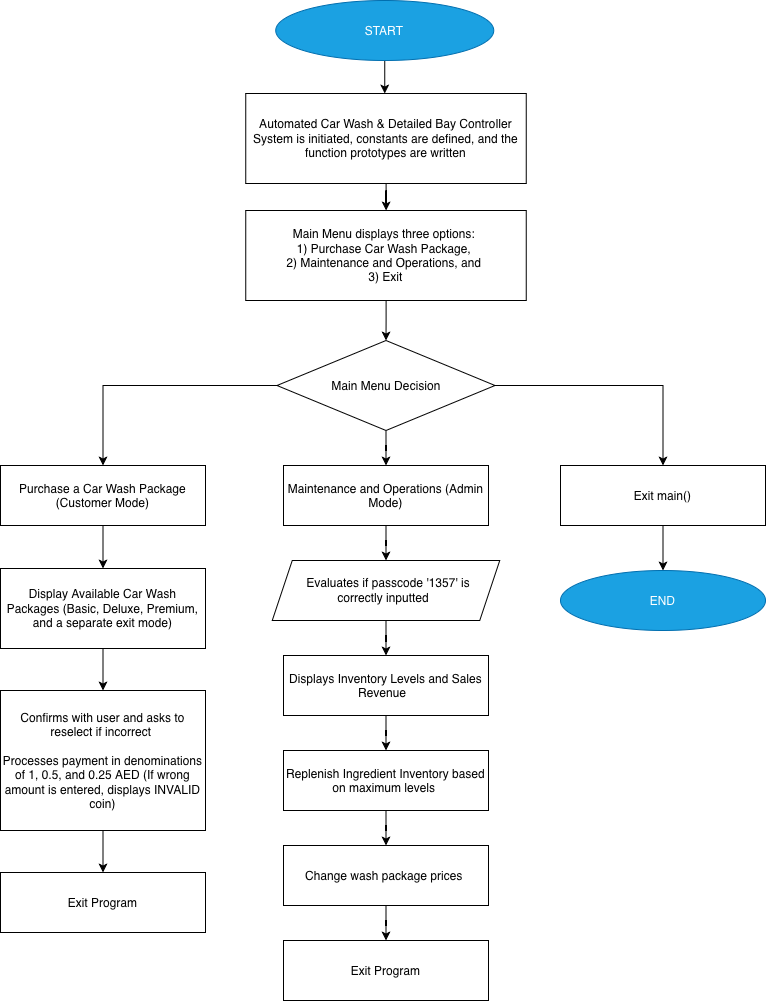

The diagram above was exported from draw.io. Its source (the exported page's mxGraphModel, read from the mxfile embedded in the PNG):
<mxGraphModel dx="1920" dy="1164" grid="1" gridSize="10" guides="1" tooltips="1" connect="1" arrows="1" fold="1" page="1" pageScale="1" pageWidth="850" pageHeight="1100" math="0" shadow="0">
  <root>
    <mxCell id="0" />
    <mxCell id="1" parent="0" />
    <mxCell id="ZfXpQWp6mfIwOYe36QHW-59" edge="1" parent="1" source="ZfXpQWp6mfIwOYe36QHW-1" style="edgeStyle=orthogonalEdgeStyle;rounded=0;orthogonalLoop=1;jettySize=auto;html=1;" target="ZfXpQWp6mfIwOYe36QHW-3" value="">
      <mxGeometry relative="1" as="geometry">
        <Array as="points">
          <mxPoint x="430" y="110" />
          <mxPoint x="430" y="110" />
        </Array>
      </mxGeometry>
    </mxCell>
    <mxCell id="ZfXpQWp6mfIwOYe36QHW-1" parent="1" style="ellipse;whiteSpace=wrap;html=1;shapeInside=1;fillColor=#1ba1e2;fontColor=#ffffff;strokeColor=#006EAF;" value="START" vertex="1">
      <mxGeometry height="60" width="218" x="318.25" y="50" as="geometry" />
    </mxCell>
    <mxCell id="ZfXpQWp6mfIwOYe36QHW-21" edge="1" parent="1" source="ZfXpQWp6mfIwOYe36QHW-3" style="edgeStyle=orthogonalEdgeStyle;rounded=0;orthogonalLoop=1;jettySize=auto;html=1;" target="ZfXpQWp6mfIwOYe36QHW-20" value="">
      <mxGeometry relative="1" as="geometry" />
    </mxCell>
    <mxCell id="ZfXpQWp6mfIwOYe36QHW-3" parent="1" style="rounded=0;whiteSpace=wrap;html=1;" value="Automated Car Wash &amp;amp; Detailed Bay Controller System is initiated, constants are defined, and the function prototypes are written" vertex="1">
      <mxGeometry height="90" width="280.5" x="288.25" y="143" as="geometry" />
    </mxCell>
    <mxCell id="ZfXpQWp6mfIwOYe36QHW-13" edge="1" parent="1" source="ZfXpQWp6mfIwOYe36QHW-4" style="edgeStyle=orthogonalEdgeStyle;rounded=0;orthogonalLoop=1;jettySize=auto;html=1;" target="ZfXpQWp6mfIwOYe36QHW-6" value="">
      <mxGeometry relative="1" as="geometry" />
    </mxCell>
    <mxCell id="ZfXpQWp6mfIwOYe36QHW-28" edge="1" parent="1" source="ZfXpQWp6mfIwOYe36QHW-4" style="edgeStyle=orthogonalEdgeStyle;rounded=0;orthogonalLoop=1;jettySize=auto;html=1;" target="ZfXpQWp6mfIwOYe36QHW-27" value="">
      <mxGeometry relative="1" as="geometry" />
    </mxCell>
    <mxCell id="ZfXpQWp6mfIwOYe36QHW-30" edge="1" parent="1" source="ZfXpQWp6mfIwOYe36QHW-4" style="edgeStyle=orthogonalEdgeStyle;rounded=0;orthogonalLoop=1;jettySize=auto;html=1;" target="ZfXpQWp6mfIwOYe36QHW-29" value="">
      <mxGeometry relative="1" as="geometry" />
    </mxCell>
    <mxCell id="ZfXpQWp6mfIwOYe36QHW-4" parent="1" style="rhombus;whiteSpace=wrap;html=1;shapeInside=1;" value="Main Menu Decision" vertex="1">
      <mxGeometry height="90" width="218" x="319.5" y="390" as="geometry" />
    </mxCell>
    <mxCell id="ZfXpQWp6mfIwOYe36QHW-35" edge="1" parent="1" source="ZfXpQWp6mfIwOYe36QHW-6" style="edgeStyle=orthogonalEdgeStyle;rounded=0;orthogonalLoop=1;jettySize=auto;html=1;" value="">
      <mxGeometry relative="1" as="geometry">
        <mxPoint x="428.5" y="610" as="targetPoint" />
      </mxGeometry>
    </mxCell>
    <mxCell id="ZfXpQWp6mfIwOYe36QHW-6" parent="1" style="rounded=0;whiteSpace=wrap;html=1;" value="Maintenance and Operations (Admin Mode)" vertex="1">
      <mxGeometry height="60" width="205" x="326" y="515" as="geometry" />
    </mxCell>
    <mxCell id="ZfXpQWp6mfIwOYe36QHW-46" edge="1" parent="1" source="ZfXpQWp6mfIwOYe36QHW-19" style="edgeStyle=orthogonalEdgeStyle;rounded=0;orthogonalLoop=1;jettySize=auto;html=1;" target="ZfXpQWp6mfIwOYe36QHW-40" value="">
      <mxGeometry relative="1" as="geometry" />
    </mxCell>
    <mxCell id="ZfXpQWp6mfIwOYe36QHW-19" parent="1" style="rounded=0;whiteSpace=wrap;html=1;" value="Display Available Car Wash Packages (Basic, Deluxe, Premium, and a separate exit mode)" vertex="1">
      <mxGeometry height="80" width="205" x="43" y="618" as="geometry" />
    </mxCell>
    <mxCell id="ZfXpQWp6mfIwOYe36QHW-22" edge="1" parent="1" source="ZfXpQWp6mfIwOYe36QHW-20" style="edgeStyle=orthogonalEdgeStyle;rounded=0;orthogonalLoop=1;jettySize=auto;html=1;" target="ZfXpQWp6mfIwOYe36QHW-4" value="">
      <mxGeometry relative="1" as="geometry" />
    </mxCell>
    <mxCell id="ZfXpQWp6mfIwOYe36QHW-20" parent="1" style="rounded=0;whiteSpace=wrap;html=1;" value="Main Menu displays three options:&amp;nbsp;&lt;div&gt;1) Purchase Car Wash Package,&amp;nbsp;&lt;/div&gt;&lt;div&gt;2) Maintenance and Operations, and&amp;nbsp;&lt;/div&gt;&lt;div&gt;3) Exit&lt;/div&gt;" vertex="1">
      <mxGeometry height="90" width="280.5" x="288.25" y="260" as="geometry" />
    </mxCell>
    <mxCell id="ZfXpQWp6mfIwOYe36QHW-32" edge="1" parent="1" source="ZfXpQWp6mfIwOYe36QHW-27" style="edgeStyle=orthogonalEdgeStyle;rounded=0;orthogonalLoop=1;jettySize=auto;html=1;" target="ZfXpQWp6mfIwOYe36QHW-19" value="">
      <mxGeometry relative="1" as="geometry" />
    </mxCell>
    <mxCell id="ZfXpQWp6mfIwOYe36QHW-27" parent="1" style="whiteSpace=wrap;html=1;" value="Purchase a Car Wash Package (Customer Mode)" vertex="1">
      <mxGeometry height="60" width="205" x="43" y="515" as="geometry" />
    </mxCell>
    <mxCell id="ZfXpQWp6mfIwOYe36QHW-39" edge="1" parent="1" source="ZfXpQWp6mfIwOYe36QHW-29" style="edgeStyle=orthogonalEdgeStyle;rounded=0;orthogonalLoop=1;jettySize=auto;html=1;" target="ZfXpQWp6mfIwOYe36QHW-38" value="">
      <mxGeometry relative="1" as="geometry" />
    </mxCell>
    <mxCell id="ZfXpQWp6mfIwOYe36QHW-29" parent="1" style="whiteSpace=wrap;html=1;" value="Exit main()" vertex="1">
      <mxGeometry height="60" width="205" x="603" y="515" as="geometry" />
    </mxCell>
    <mxCell id="ZfXpQWp6mfIwOYe36QHW-53" edge="1" parent="1" source="ZfXpQWp6mfIwOYe36QHW-33" style="edgeStyle=orthogonalEdgeStyle;rounded=0;orthogonalLoop=1;jettySize=auto;html=1;" target="ZfXpQWp6mfIwOYe36QHW-41" value="">
      <mxGeometry relative="1" as="geometry" />
    </mxCell>
    <mxCell id="ZfXpQWp6mfIwOYe36QHW-33" parent="1" style="rounded=0;whiteSpace=wrap;html=1;" value="Displays Inventory Levels and Sales Revenue &amp;nbsp;" vertex="1">
      <mxGeometry height="60" width="205" x="326" y="705" as="geometry" />
    </mxCell>
    <mxCell id="ZfXpQWp6mfIwOYe36QHW-36" edge="1" parent="1" style="edgeStyle=orthogonalEdgeStyle;rounded=0;orthogonalLoop=1;jettySize=auto;html=1;" target="ZfXpQWp6mfIwOYe36QHW-33" value="">
      <mxGeometry relative="1" as="geometry">
        <mxPoint x="428.5" y="670" as="sourcePoint" />
      </mxGeometry>
    </mxCell>
    <mxCell id="ZfXpQWp6mfIwOYe36QHW-38" parent="1" style="ellipse;whiteSpace=wrap;html=1;shapeInside=1;fillColor=#1ba1e2;fontColor=#ffffff;strokeColor=#006EAF;" value="END" vertex="1">
      <mxGeometry height="60" width="205" x="603" y="620" as="geometry" />
    </mxCell>
    <mxCell id="ZfXpQWp6mfIwOYe36QHW-56" edge="1" parent="1" source="ZfXpQWp6mfIwOYe36QHW-40" style="edgeStyle=orthogonalEdgeStyle;rounded=0;orthogonalLoop=1;jettySize=auto;html=1;" target="ZfXpQWp6mfIwOYe36QHW-49" value="">
      <mxGeometry relative="1" as="geometry" />
    </mxCell>
    <mxCell id="ZfXpQWp6mfIwOYe36QHW-40" parent="1" style="rounded=0;whiteSpace=wrap;html=1;" value="Confirms with user and asks to reselect if incorrect&amp;nbsp;&lt;div&gt;&lt;br&gt;&lt;div&gt;Processes payment in denominations of 1, 0.5, and 0.25 AED (If wrong amount is entered, displays INVALID coin)&lt;/div&gt;&lt;/div&gt;" vertex="1">
      <mxGeometry height="140" width="205" x="43" y="740" as="geometry" />
    </mxCell>
    <mxCell id="ZfXpQWp6mfIwOYe36QHW-54" edge="1" parent="1" source="ZfXpQWp6mfIwOYe36QHW-41" style="edgeStyle=orthogonalEdgeStyle;rounded=0;orthogonalLoop=1;jettySize=auto;html=1;" target="ZfXpQWp6mfIwOYe36QHW-51" value="">
      <mxGeometry relative="1" as="geometry" />
    </mxCell>
    <mxCell id="ZfXpQWp6mfIwOYe36QHW-41" parent="1" style="rounded=0;whiteSpace=wrap;html=1;" value="Replenish Ingredient Inventory based on maximum levels&amp;nbsp;" vertex="1">
      <mxGeometry height="60" width="205" x="326" y="800" as="geometry" />
    </mxCell>
    <mxCell id="ZfXpQWp6mfIwOYe36QHW-49" parent="1" style="rounded=0;whiteSpace=wrap;html=1;" value="Exit Program" vertex="1">
      <mxGeometry height="60" width="205" x="43" y="922" as="geometry" />
    </mxCell>
    <mxCell id="ZfXpQWp6mfIwOYe36QHW-55" edge="1" parent="1" source="ZfXpQWp6mfIwOYe36QHW-51" style="edgeStyle=orthogonalEdgeStyle;rounded=0;orthogonalLoop=1;jettySize=auto;html=1;" target="ZfXpQWp6mfIwOYe36QHW-52" value="">
      <mxGeometry relative="1" as="geometry" />
    </mxCell>
    <mxCell id="ZfXpQWp6mfIwOYe36QHW-51" parent="1" style="rounded=0;whiteSpace=wrap;html=1;" value="Change wash package prices&amp;nbsp;" vertex="1">
      <mxGeometry height="60" width="205" x="326" y="895" as="geometry" />
    </mxCell>
    <mxCell id="ZfXpQWp6mfIwOYe36QHW-52" parent="1" style="rounded=0;whiteSpace=wrap;html=1;" value="Exit Program" vertex="1">
      <mxGeometry height="60" width="205" x="326" y="990" as="geometry" />
    </mxCell>
    <mxCell id="ZfXpQWp6mfIwOYe36QHW-57" parent="1" style="shape=parallelogram;perimeter=parallelogramPerimeter;whiteSpace=wrap;html=1;shapeInside=1;fixedSize=1;" value="&lt;div&gt;&lt;br&gt;&lt;/div&gt;&lt;div&gt;Evaluates if passcode '1357' is correctly inputted&lt;/div&gt;" vertex="1">
      <mxGeometry height="60" width="227.5" x="314.75" y="610" as="geometry" />
    </mxCell>
  </root>
</mxGraphModel>